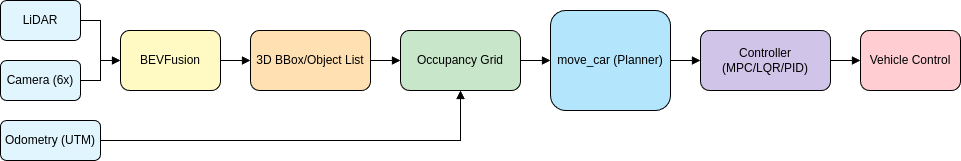

The diagram above was exported from draw.io. Its source (the exported page's mxGraphModel, read from the mxfile embedded in the PNG):
<mxGraphModel dx="606" dy="417" grid="1" gridSize="10" guides="1" tooltips="1" connect="1" arrows="1" fold="1" page="1" pageScale="1" pageWidth="827" pageHeight="1169" math="0" shadow="0">
  <root>
    <mxCell id="0" />
    <mxCell id="1" parent="0" />
    <mxCell id="2" value="LiDAR" style="rounded=1;whiteSpace=wrap;html=1;fillColor=#e1f5fe;" parent="1" vertex="1">
      <mxGeometry x="20" y="80" width="80" height="40" as="geometry" />
    </mxCell>
    <mxCell id="3" value="Camera (6x)" style="rounded=1;whiteSpace=wrap;html=1;fillColor=#e1f5fe;" parent="1" vertex="1">
      <mxGeometry x="20" y="140" width="80" height="40" as="geometry" />
    </mxCell>
    <mxCell id="4" value="Odometry (UTM)" style="rounded=1;whiteSpace=wrap;html=1;fillColor=#e1f5fe;" parent="1" vertex="1">
      <mxGeometry x="20" y="200" width="100" height="40" as="geometry" />
    </mxCell>
    <mxCell id="5" value="BEVFusion" style="rounded=1;whiteSpace=wrap;html=1;fillColor=#fff9c4;" parent="1" vertex="1">
      <mxGeometry x="140" y="110" width="100" height="60" as="geometry" />
    </mxCell>
    <mxCell id="6" value="3D BBox/Object List" style="rounded=1;whiteSpace=wrap;html=1;fillColor=#ffe0b2;" parent="1" vertex="1">
      <mxGeometry x="270" y="110" width="120" height="60" as="geometry" />
    </mxCell>
    <mxCell id="7" value="Occupancy Grid" style="rounded=1;whiteSpace=wrap;html=1;fillColor=#c8e6c9;" parent="1" vertex="1">
      <mxGeometry x="420" y="110" width="120" height="60" as="geometry" />
    </mxCell>
    <mxCell id="8" value="move_car (Planner)" style="rounded=1;whiteSpace=wrap;html=1;fillColor=#b3e5fc;" parent="1" vertex="1">
      <mxGeometry x="570" y="90" width="120" height="100" as="geometry" />
    </mxCell>
    <mxCell id="9" value="Controller (MPC/LQR/PID)" style="rounded=1;whiteSpace=wrap;html=1;fillColor=#d1c4e9;" parent="1" vertex="1">
      <mxGeometry x="720" y="110" width="130" height="60" as="geometry" />
    </mxCell>
    <mxCell id="10" value="Vehicle Control" style="rounded=1;whiteSpace=wrap;html=1;fillColor=#ffcdd2;" parent="1" vertex="1">
      <mxGeometry x="880" y="110" width="100" height="60" as="geometry" />
    </mxCell>
    <mxCell id="11" style="edgeStyle=orthogonalEdgeStyle;rounded=0;orthogonalLoop=1;jettySize=auto;html=1;endArrow=block;endFill=1;" parent="1" source="2" target="5" edge="1">
      <mxGeometry relative="1" as="geometry" />
    </mxCell>
    <mxCell id="12" style="edgeStyle=orthogonalEdgeStyle;rounded=0;orthogonalLoop=1;jettySize=auto;html=1;endArrow=block;endFill=1;" parent="1" source="3" target="5" edge="1">
      <mxGeometry relative="1" as="geometry" />
    </mxCell>
    <mxCell id="13" style="edgeStyle=orthogonalEdgeStyle;rounded=0;orthogonalLoop=1;jettySize=auto;html=1;endArrow=block;endFill=1;" parent="1" source="5" target="6" edge="1">
      <mxGeometry relative="1" as="geometry" />
    </mxCell>
    <mxCell id="14" style="edgeStyle=orthogonalEdgeStyle;rounded=0;orthogonalLoop=1;jettySize=auto;html=1;endArrow=block;endFill=1;" parent="1" source="6" target="7" edge="1">
      <mxGeometry relative="1" as="geometry" />
    </mxCell>
    <mxCell id="15" style="edgeStyle=orthogonalEdgeStyle;rounded=0;orthogonalLoop=1;jettySize=auto;html=1;endArrow=block;endFill=1;" parent="1" source="4" target="7" edge="1">
      <mxGeometry relative="1" as="geometry" />
    </mxCell>
    <mxCell id="16" style="edgeStyle=orthogonalEdgeStyle;rounded=0;orthogonalLoop=1;jettySize=auto;html=1;endArrow=block;endFill=1;" parent="1" source="7" target="8" edge="1">
      <mxGeometry relative="1" as="geometry" />
    </mxCell>
    <mxCell id="17" style="edgeStyle=orthogonalEdgeStyle;rounded=0;orthogonalLoop=1;jettySize=auto;html=1;endArrow=block;endFill=1;" parent="1" source="8" target="9" edge="1">
      <mxGeometry relative="1" as="geometry" />
    </mxCell>
    <mxCell id="18" style="edgeStyle=orthogonalEdgeStyle;rounded=0;orthogonalLoop=1;jettySize=auto;html=1;endArrow=block;endFill=1;" parent="1" source="9" target="10" edge="1">
      <mxGeometry relative="1" as="geometry" />
    </mxCell>
  </root>
</mxGraphModel>